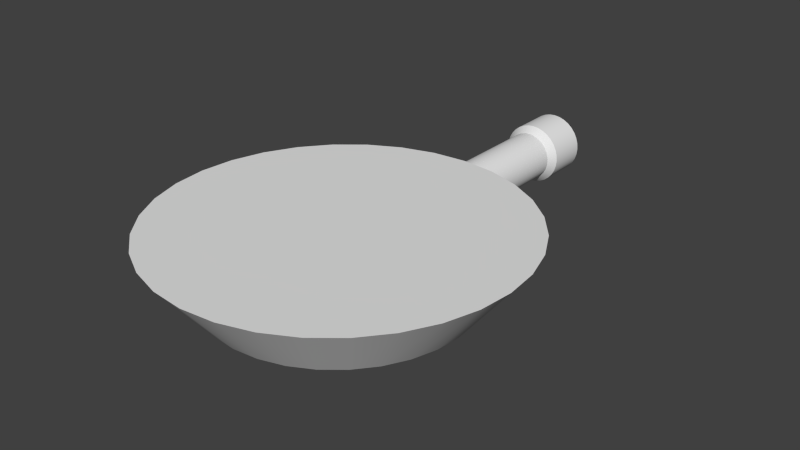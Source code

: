 # Source: bennicannon.blend  (saved by Blender 2.67.0; exported with 4.5.12 LTS)
import bpy
from mathutils import Matrix  # noqa: F401  (used for matrix-valued properties, if any)

bpy.ops.wm.read_factory_settings(use_empty=True)
scene = bpy.context.scene
scene.name = 'Scene'

# ---- collections
col_collection_1 = bpy.data.collections.new('Collection 1'); scene.collection.children.link(col_collection_1)

# ---- world
world_world = bpy.data.worlds.new('World'); scene.world = world_world
world_world.color = (0.05088, 0.05088, 0.05088)
world_world.use_sun_shadow = False
world_world.sun_shadow_jitter_overblur = 0.0
world_world.cycles.sampling_method = 'MANUAL'
world_world.cycles.sample_map_resolution = 256

# ---- meshes
me_circle = bpy.data.meshes.new('Circle')
me_circle.from_pydata([(0.1419, -0.7135, -0.3413), (0.1951, -0.9808, 0.0), (3.258e-07, -1.0, 0.0), (2.029e-07, -0.7274, -0.3413), (0.2784, -0.6721, -0.3413), (0.3827, -0.9239, 0.0), (-1.192e-07, 2.935e-07, 0.0), (-0.1951, -0.9808, 0.0), (-0.1419, -0.7135, -0.3413), (-1.257e-07, 2.98e-07, -0.3413), (0.4041, -0.6049, -0.3413), (0.5556, -0.8315, 0.0), (-0.3827, -0.9239, 0.0), (-0.2784, -0.6721, -0.3413), (0.7071, -0.7071, 0.0), (0.5144, -0.5144, -0.3413), (-0.5556, -0.8315, 0.0), (-0.4041, -0.6049, -0.3413), (0.8315, -0.5556, 0.0), (0.6049, -0.4041, -0.3413), (-0.7071, -0.7071, 0.0), (-0.5144, -0.5144, -0.3413), (0.9239, -0.3827, 0.0), (0.6721, -0.2784, -0.3413), (-0.8315, -0.5556, 0.0), (-0.6049, -0.4041, -0.3413), (0.9808, -0.1951, 0.0), (0.7135, -0.1419, -0.3413), (-0.9239, -0.3827, 0.0), (-0.6721, -0.2784, -0.3413), (1.0, 9.656e-07, 0.0), (0.7274, 7.842e-07, -0.3413), (-0.9808, -0.1951, 0.0), (-0.7135, -0.1419, -0.3413), (0.7135, 0.1419, -0.3413), (0.9808, 0.1951, 0.0), (-1.0, 7.55e-08, 0.0), (-0.7274, 1.367e-07, -0.3413), (0.6721, 0.2784, -0.3413), (0.9239, 0.3827, 0.0), (-0.9808, 0.1951, 0.0), (-0.7135, 0.1419, -0.3413), (0.6049, 0.4041, -0.3413), (0.8315, 0.5556, 0.0), (-0.9239, 0.3827, 0.0), (-0.6721, 0.2784, -0.3413), (0.7071, 0.7071, 0.0), (0.5144, 0.5144, -0.3413), (-0.8315, 0.5556, 0.0), (-0.6049, 0.4041, -0.3413), (0.5556, 0.8315, 0.0), (0.4041, 0.6049, -0.3413), (-0.7071, 0.7071, 0.0), (-0.5144, 0.5144, -0.3413), (0.3827, 0.9239, 0.0), (0.2784, 0.6721, -0.3413), (-0.5556, 0.8315, 0.0), (-0.4041, 0.6049, -0.3413), (0.1951, 0.9808, 0.0), (0.1419, 0.7135, -0.3413), (-0.3827, 0.9239, 0.0), (-0.2784, 0.6721, -0.3413), (-3.414e-08, 0.7274, -0.3413), (-3.823e-08, 0.7472, -0.3165), (0.02683, 0.7467, -0.3139), (0.02683, 0.9621, -0.04412), (-2.075e-09, 0.9669, -0.04148), (0.0, 1.0, 0.0), (0.05262, 0.9533, -0.05195), (0.05262, 0.7504, -0.306), (0.0764, 0.7582, -0.2933), (0.09724, 0.7698, -0.2762), (0.1143, 0.7848, -0.2554), (0.127, 0.8025, -0.2316), (0.1349, 0.8224, -0.2058), (0.0764, 0.9408, -0.06466), (0.1375, 0.8435, -0.179), (0.1349, 0.8652, -0.1522), (0.127, 0.8866, -0.1264), (0.1143, 0.9068, -0.1026), (0.09724, 0.9251, -0.08176), (-0.1951, 0.9808, 0.0), (-0.1419, 0.7135, -0.3413), (-0.02683, 0.7467, -0.3139), (-0.02683, 0.9621, -0.04412), (-0.05262, 0.9533, -0.05195), (-0.05262, 0.7504, -0.306), (-0.0764, 0.9408, -0.06466), (-0.09724, 0.9251, -0.08176), (-0.1143, 0.9068, -0.1026), (-0.127, 0.8866, -0.1264), (-0.1349, 0.8652, -0.1522), (-0.1375, 0.8435, -0.179), (-0.0764, 0.7582, -0.2933), (-0.1349, 0.8224, -0.2058), (-0.127, 0.8025, -0.2316), (-0.1143, 0.7848, -0.2554), (-0.09724, 0.7698, -0.2762), (0.02683, 1.63, -0.04412), (0.0, 1.63, -0.04148), (0.05262, 1.63, -0.05195), (0.03367, 1.673, -0.009744), (-4.162e-09, 1.673, -0.006428), (-0.02683, 1.63, -0.04412), (0.0764, 1.63, -0.06466), (0.06604, 1.673, -0.01956), (-0.03367, 1.673, -0.009744), (2.564e-08, 1.901, -0.006428), (0.03367, 1.901, -0.009744), (-0.05262, 1.63, -0.05195), (0.09724, 1.63, -0.08176), (0.09587, 1.673, -0.03551), (0.06604, 1.901, -0.01956), (-0.06604, 1.673, -0.01956), (-0.03367, 1.901, -0.009744), (2.755e-08, 1.901, -0.03834), (0.02744, 1.901, -0.04104), (-0.0764, 1.63, -0.06466), (0.1143, 1.63, -0.1026), (0.122, 1.673, -0.05697), (0.09587, 1.901, -0.03551), (0.05382, 1.901, -0.04905), (-0.09587, 1.673, -0.03551), (-0.06604, 1.901, -0.01956), (-0.02744, 1.901, -0.04104), (2.755e-08, 1.833, -0.03834), (0.02744, 1.833, -0.04104), (-0.09724, 1.63, -0.08176), (0.127, 1.63, -0.1264), (0.1435, 1.673, -0.08312), (0.122, 1.901, -0.05697), (0.07814, 1.901, -0.06205), (0.05382, 1.833, -0.04905), (-0.122, 1.673, -0.05697), (-0.09587, 1.901, -0.03551), (-0.05382, 1.901, -0.04905), (-0.02744, 1.833, -0.04104), (-0.1143, 1.63, -0.1026), (0.1349, 1.63, -0.1522), (0.1594, 1.673, -0.113), (0.1435, 1.901, -0.08312), (0.09946, 1.901, -0.07954), (0.07814, 1.833, -0.06205), (-0.05382, 1.833, -0.04905), (-0.1435, 1.673, -0.08312), (-0.122, 1.901, -0.05697), (-0.07814, 1.901, -0.06205), (-0.127, 1.63, -0.1264), (0.1375, 1.63, -0.179), (0.1692, 1.673, -0.1453), (0.1594, 1.901, -0.113), (0.1169, 1.901, -0.1009), (0.09946, 1.833, -0.07954), (-0.07814, 1.833, -0.06205), (-0.1594, 1.673, -0.113), (-0.1435, 1.901, -0.08312), (-0.09946, 1.901, -0.07954), (-0.1349, 1.63, -0.1522), (0.1349, 1.63, -0.2058), (0.1726, 1.673, -0.179), (0.1692, 1.901, -0.1453), (0.1299, 1.901, -0.1252), (0.1169, 1.833, -0.1009), (-0.09946, 1.833, -0.07954), (-0.1692, 1.673, -0.1453), (-0.1594, 1.901, -0.113), (-0.1169, 1.901, -0.1009), (-0.1375, 1.63, -0.179), (0.127, 1.63, -0.2316), (0.1692, 1.673, -0.2127), (0.1726, 1.901, -0.179), (0.1379, 1.901, -0.1516), (0.1299, 1.833, -0.1252), (-0.1169, 1.833, -0.1009), (-0.1726, 1.673, -0.179), (-0.1692, 1.901, -0.1453), (-0.1299, 1.901, -0.1252), (-0.1349, 1.63, -0.2058), (0.1143, 1.63, -0.2554), (0.1594, 1.673, -0.245), (0.1692, 1.901, -0.2127), (0.1407, 1.901, -0.179), (0.1379, 1.833, -0.1516), (-0.1299, 1.833, -0.1252), (-0.1692, 1.673, -0.2127), (-0.1726, 1.901, -0.179), (-0.1379, 1.901, -0.1516), (-0.127, 1.63, -0.2316), (0.09724, 1.63, -0.2762), (0.1435, 1.673, -0.2749), (0.1594, 1.901, -0.245), (0.1379, 1.901, -0.2064), (0.1407, 1.833, -0.179), (-0.1379, 1.833, -0.1516), (-0.1594, 1.673, -0.245), (-0.1692, 1.901, -0.2127), (-0.1407, 1.901, -0.179), (-0.1143, 1.63, -0.2554), (0.0764, 1.63, -0.2933), (0.122, 1.673, -0.301), (0.1435, 1.901, -0.2749), (0.1299, 1.901, -0.2328), (0.1379, 1.833, -0.2064), (-0.1407, 1.833, -0.179), (-0.1435, 1.673, -0.2749), (-0.1594, 1.901, -0.245), (-0.1379, 1.901, -0.2064), (-0.09724, 1.63, -0.2762), (0.05262, 1.63, -0.306), (0.09587, 1.673, -0.3225), (0.122, 1.901, -0.301), (0.1169, 1.901, -0.2571), (0.1299, 1.833, -0.2328), (-0.1379, 1.833, -0.2064), (-0.122, 1.673, -0.301), (-0.1435, 1.901, -0.2749), (-0.1299, 1.901, -0.2328), (-0.0764, 1.63, -0.2933), (0.02683, 1.63, -0.3139), (0.06604, 1.673, -0.3384), (0.09587, 1.901, -0.3225), (0.09946, 1.901, -0.2784), (0.1169, 1.833, -0.2571), (-0.1299, 1.833, -0.2328), (-0.09587, 1.673, -0.3225), (-0.122, 1.901, -0.301), (-0.1169, 1.901, -0.2571), (-0.05262, 1.63, -0.306), (-4.481e-08, 1.63, -0.3165), (0.03367, 1.673, -0.3482), (0.06604, 1.901, -0.3384), (0.07814, 1.901, -0.2959), (0.09946, 1.833, -0.2784), (-0.1169, 1.833, -0.2571), (-0.06604, 1.673, -0.3384), (-0.09587, 1.901, -0.3225), (-0.09946, 1.901, -0.2784), (-0.02683, 1.63, -0.3139), (-6.039e-08, 1.673, -0.3516), (0.03367, 1.901, -0.3482), (0.05382, 1.901, -0.3089), (0.07814, 1.833, -0.2959), (-0.09946, 1.833, -0.2784), (-0.03367, 1.673, -0.3482), (-0.06604, 1.901, -0.3384), (-0.07814, 1.901, -0.2959), (-3.059e-08, 1.901, -0.3516), (0.02744, 1.901, -0.3169), (0.05382, 1.833, -0.3089), (-0.07814, 1.833, -0.2959), (-0.03367, 1.901, -0.3482), (-0.05382, 1.901, -0.3089), (-1.828e-08, 1.901, -0.3196), (0.02744, 1.833, -0.3169), (-0.05382, 1.833, -0.3089), (-0.02744, 1.901, -0.3169), (-1.828e-08, 1.833, -0.3196), (-0.02744, 1.833, -0.3169), (-3.059e-08, 1.901, -0.3516), (-0.03367, 1.901, -0.3482), (0.5144, 0.5144, -0.3413), (0.4041, 0.6049, -0.3413), (-0.09587, 1.901, -0.3225), (-0.06604, 1.901, -0.3384), (0.5144, -0.5144, -0.3413), (0.6049, -0.4041, -0.3413), (-0.1594, 1.901, -0.113), (-0.1692, 1.901, -0.1453), (0.1692, 1.673, -0.2127), (0.1594, 1.673, -0.245), (0.127, 1.63, -0.2316), (0.1143, 1.63, -0.2554), (0.1299, 1.901, -0.2328), (0.1169, 1.901, -0.2571), (-0.1143, 1.63, -0.2554), (-0.09724, 1.63, -0.2762), (0.02683, 0.9621, -0.04412), (-2.075e-09, 0.9669, -0.04148), (0.7071, 0.7071, 0.0), (0.5556, 0.8315, 0.0), (0.7071, -0.7071, 0.0), (0.8315, -0.5556, 0.0), (-0.1143, 1.63, -0.1026), (-0.127, 1.63, -0.1264), (-0.1169, 1.901, -0.1009), (-0.1299, 1.901, -0.1252), (0.02683, 1.63, -0.04412), (0.0, 1.63, -0.04148), (0.1435, 1.901, -0.2749), (0.122, 1.901, -0.301), (-0.1375, 1.63, -0.179), (-0.1349, 1.63, -0.2058), (0.0764, 1.63, -0.2933), (0.05262, 1.63, -0.306), (0.3827, 0.9239, 0.0), (0.9239, -0.3827, 0.0), (0.122, 1.673, -0.301), (0.09587, 1.673, -0.3225), (0.09946, 1.901, -0.2784), (0.07814, 1.901, -0.2959), (0.1951, -0.9808, 0.0), (3.258e-07, -1.0, 0.0), (-0.09946, 1.833, -0.07954), (-0.1169, 1.833, -0.1009), (-0.1143, 0.7848, -0.2554), (-0.09724, 0.7698, -0.2762), (-0.8315, 0.5556, 0.0), (-0.7071, 0.7071, 0.0), (-0.6049, 0.4041, -0.3413), (-0.5144, 0.5144, -0.3413), (-0.5556, -0.8315, 0.0), (-0.7071, -0.7071, 0.0), (-0.4041, -0.6049, -0.3413), (-0.5144, -0.5144, -0.3413), (0.8315, 0.5556, 0.0), (0.1726, 1.901, -0.179), (0.1692, 1.901, -0.2127), (-0.1407, 1.833, -0.179), (-0.1379, 1.833, -0.2064), (0.1594, 1.673, -0.113), (0.1692, 1.673, -0.1453), (0.5556, -0.8315, 0.0), (-0.09946, 1.901, -0.2784), (-0.07814, 1.901, -0.2959), (-0.02683, 0.9621, -0.04412), (-0.5556, 0.8315, 0.0), (0.09587, 1.901, -0.3225), (0.06604, 1.901, -0.3384), (-0.3827, -0.9239, 0.0), (0.1299, 1.901, -0.1252), (0.1379, 1.901, -0.1516), (0.05382, 1.833, -0.04905), (0.07814, 1.833, -0.06205), (-0.1407, 1.901, -0.179), (-0.1379, 1.901, -0.2064), (0.09946, 1.901, -0.07954), (0.1169, 1.901, -0.1009), (0.6721, -0.2784, -0.3413), (2.755e-08, 1.833, -0.03834), (0.02744, 1.833, -0.04104), (0.1951, 0.9808, 0.0), (0.1143, 0.7848, -0.2554), (0.127, 0.8025, -0.2316), (-0.1594, 1.901, -0.245), (-0.1435, 1.901, -0.2749), (-0.122, 1.673, -0.05697), (-0.1435, 1.673, -0.08312), (0.05382, 1.833, -0.3089), (0.02744, 1.833, -0.3169), (0.1407, 1.833, -0.179), (0.1379, 1.833, -0.2064), (0.0764, 0.7582, -0.2933), (0.09724, 0.7698, -0.2762), (-0.6721, 0.2784, -0.3413), (0.1299, 1.833, -0.1252), (0.1379, 1.833, -0.1516), (0.127, 1.63, -0.1264), (0.1349, 1.63, -0.1522), (-0.6049, -0.4041, -0.3413), (0.2784, 0.6721, -0.3413), (0.1419, 0.7135, -0.3413), (-0.1594, 1.673, -0.245), (-0.1435, 1.673, -0.2749), (0.03367, 1.673, -0.009744), (-4.162e-09, 1.673, -0.006428), (-0.1299, 1.833, -0.2328), (0.122, 1.901, -0.05697), (0.1435, 1.901, -0.08312), (-0.0764, 1.63, -0.2933), (-0.05262, 1.63, -0.306), (-0.09587, 1.673, -0.3225), (-0.06604, 1.673, -0.3384), (0.09946, 1.833, -0.2784), (0.07814, 1.833, -0.2959), (-0.05382, 1.901, -0.04905), (-0.07814, 1.901, -0.06205), (2.564e-08, 1.901, -0.006428), (0.03367, 1.901, -0.009744), (0.1349, 1.63, -0.2058), (0.05382, 1.901, -0.3089), (0.02744, 1.901, -0.3169), (0.1726, 1.673, -0.179), (-0.1299, 1.901, -0.2328), (0.05262, 0.9533, -0.05195), (0.0764, 0.9408, -0.06466), (-0.127, 1.63, -0.2316), (-0.05382, 1.833, -0.04905), (-0.07814, 1.833, -0.06205), (0.1379, 1.901, -0.2064), (-0.7135, 0.1419, -0.3413), (-0.9808, 0.1951, 0.0), (-0.9239, 0.3827, 0.0), (-0.1379, 1.901, -0.1516), (-3.823e-08, 0.7472, -0.3165), (0.02683, 0.7467, -0.3139), (-0.6721, -0.2784, -0.3413), (-1.828e-08, 1.901, -0.3196), (-0.02744, 1.901, -0.3169), (0.06604, 1.673, -0.3384), (-0.1594, 1.673, -0.113), (-1.828e-08, 1.833, -0.3196), (-0.7274, 1.367e-07, -0.3413), (-0.05262, 0.7504, -0.306), (-0.0764, 0.7582, -0.2933), (0.09724, 1.63, -0.2762), (0.9808, -0.1951, 0.0), (1.0, 9.656e-07, 0.0), (0.4041, -0.6049, -0.3413), (-0.03367, 1.673, -0.009744), (0.1143, 1.63, -0.1026), (0.1419, -0.7135, -0.3413), (2.029e-07, -0.7274, -0.3413), (-0.1692, 1.901, -0.2127), (-0.1375, 0.8435, -0.179), (-0.1349, 0.8224, -0.2058), (-0.1349, 1.63, -0.1522), (0.09587, 1.673, -0.03551), (0.122, 1.673, -0.05697), (-0.1435, 1.901, -0.08312), (-0.1143, 0.9068, -0.1026), (-0.127, 0.8866, -0.1264), (0.1594, 1.901, -0.245), (0.1299, 1.833, -0.2328), (2.755e-08, 1.901, -0.03834), (-0.02744, 1.901, -0.04104), (-0.1951, -0.9808, 0.0), (-0.1299, 1.833, -0.1252), (-0.03367, 1.901, -0.009744), (-0.02683, 1.63, -0.04412), (0.02744, 1.901, -0.04104), (0.09724, 1.63, -0.08176), (0.03367, 1.901, -0.3482), (-0.1692, 1.673, -0.2127), (-0.06604, 1.673, -0.01956), (0.1169, 1.833, -0.1009), (0.1435, 1.673, -0.08312), (-0.02744, 1.833, -0.04104), (0.1349, 0.8224, -0.2058), (0.1375, 0.8435, -0.179), (0.02683, 1.63, -0.3139), (-4.481e-08, 1.63, -0.3165), (-3.414e-08, 0.7274, -0.3413), (0.127, 0.8866, -0.1264), (0.1143, 0.9068, -0.1026), (-0.05382, 1.833, -0.3089), (-0.02744, 1.833, -0.3169), (0.1169, 1.833, -0.2571), (-0.05262, 0.9533, -0.05195), (-0.0764, 0.9408, -0.06466), (0.1594, 1.901, -0.113), (0.06604, 1.901, -0.01956), (0.09587, 1.901, -0.03551), (-0.7135, -0.1419, -0.3413), (-0.1169, 1.901, -0.2571), (0.2784, -0.6721, -0.3413), (-0.122, 1.673, -0.301), (-0.05262, 1.63, -0.05195), (-0.06604, 1.901, -0.01956), (-0.09587, 1.901, -0.03551), (0.0764, 1.63, -0.06466), (-0.09587, 1.673, -0.03551), (0.06604, 1.673, -0.01956), (-0.03367, 1.673, -0.3482), (-0.1419, -0.7135, -0.3413), (-0.1169, 1.833, -0.2571), (-0.02683, 0.7467, -0.3139), (-0.0764, 1.63, -0.06466), (-0.09724, 1.63, -0.08176), (0.05382, 1.901, -0.04905), (0.07814, 1.901, -0.06205), (0.3827, -0.9239, 0.0), (0.1435, 1.673, -0.2749), (0.05262, 0.7504, -0.306), (-0.1419, 0.7135, -0.3413), (-0.9239, -0.3827, 0.0), (-0.9808, -0.1951, 0.0), (0.05262, 1.63, -0.05195), (-1.0, 7.55e-08, 0.0), (-0.05382, 1.901, -0.3089), (-0.2784, 0.6721, -0.3413), (0.1407, 1.901, -0.179), (-0.1692, 1.673, -0.1453), (-0.1726, 1.901, -0.179), (0.7274, 7.842e-07, -0.3413), (0.7135, 0.1419, -0.3413), (-0.09724, 0.9251, -0.08176), (0.1375, 1.63, -0.179), (-0.2784, -0.6721, -0.3413), (0.03367, 1.673, -0.3482), (-0.1349, 0.8652, -0.1522), (0.9808, 0.1951, 0.0), (-0.1379, 1.833, -0.1516), (0.09946, 1.833, -0.07954), (0.6721, 0.2784, -0.3413), (0.09724, 0.9251, -0.08176), (0.1692, 1.901, -0.1453), (-0.4041, 0.6049, -0.3413), (-0.3827, 0.9239, 0.0), (-0.1726, 1.673, -0.179), (-0.09946, 1.833, -0.2784), (-0.07814, 1.833, -0.2959), (-0.122, 1.901, -0.301), (0.7135, -0.1419, -0.3413), (0.9239, 0.3827, 0.0), (0.1349, 0.8652, -0.1522), (0.0, 1.0, 0.0), (-0.8315, -0.5556, 0.0), (-0.122, 1.901, -0.05697), (-0.127, 0.8025, -0.2316), (-0.02683, 1.63, -0.3139), (0.6049, 0.4041, -0.3413), (-0.09946, 1.901, -0.07954), (-0.1951, 0.9808, 0.0), (-6.039e-08, 1.673, -0.3516)], [], [(410, 1, 2, 3), (14, 11, 10, 15), (26, 22, 23, 502), (35, 34, 38, 503), (50, 46, 47, 51), (58, 494, 75), (58, 443, 494), (58, 442, 443), (58, 77, 442), (58, 438, 77), (58, 59, 74, 438), (75, 383, 58), (59, 342, 74), (59, 72, 342), (59, 71, 72), (59, 70, 71), (59, 69, 70), (59, 62, 64, 69), (65, 67, 58, 383), (65, 66, 67), (62, 63, 64), (60, 479, 57, 325), (44, 48, 49, 353), (36, 37, 33, 475), (506, 25, 21, 20), (425, 12, 13, 463), (1, 410, 4, 5), (18, 14, 15, 19), (406, 26, 502, 31), (503, 38, 510, 43), (54, 50, 51, 55), (97, 93, 82), (82, 96, 97), (82, 508, 96), (82, 94, 508), (82, 81, 413, 94), (93, 86, 82), (81, 91, 413), (81, 420, 91), (81, 89, 420), (81, 485, 89), (81, 448, 485), (81, 85, 448), (465, 62, 82, 86), (81, 67, 84, 85), (67, 66, 84), (465, 63, 62), (325, 57, 53, 52), (390, 44, 353, 41), (475, 33, 29, 474), (20, 21, 17, 310), (2, 425, 463, 3), (5, 4, 10, 11), (22, 18, 19, 23), (406, 31, 34, 35), (46, 43, 510, 47), (58, 54, 55, 59), (81, 82, 479, 60), (52, 53, 49, 48), (36, 390, 41, 37), (474, 29, 25, 506), (12, 310, 17, 13), (16, 328, 6), (28, 24, 6), (40, 477, 6), (307, 306, 6), (512, 497, 6), (294, 340, 6), (314, 278, 6), (30, 490, 6), (281, 295, 6), (470, 321, 6), (7, 301, 6), (311, 16, 6), (32, 28, 6), (391, 40, 6), (56, 307, 6), (505, 512, 6), (279, 294, 6), (39, 314, 6), (405, 30, 6), (280, 281, 6), (300, 470, 6), (328, 7, 6), (24, 311, 6), (477, 32, 6), (306, 391, 6), (497, 56, 6), (340, 505, 6), (278, 279, 6), (490, 39, 6), (295, 405, 6), (321, 280, 6), (301, 300, 6), (8, 487, 9), (454, 0, 9), (265, 264, 9), (483, 27, 9), (42, 493, 9), (359, 261, 9), (61, 473, 9), (308, 309, 9), (389, 45, 9), (395, 452, 9), (312, 313, 9), (411, 8, 9), (407, 454, 9), (337, 265, 9), (484, 483, 9), (260, 42, 9), (360, 359, 9), (496, 61, 9), (401, 389, 9), (358, 395, 9), (487, 312, 9), (0, 411, 9), (264, 407, 9), (27, 337, 9), (493, 484, 9), (261, 260, 9), (441, 360, 9), (473, 441, 9), (309, 496, 9), (45, 308, 9), (452, 401, 9), (313, 358, 9), (98, 99, 277, 276), (100, 98, 276, 68), (104, 100, 68, 384), (110, 104, 384, 80), (118, 110, 80, 79), (128, 118, 79, 78), (357, 128, 78, 504), (148, 357, 504, 76), (158, 148, 76, 437), (168, 158, 437, 73), (178, 168, 73, 341), (188, 178, 341, 352), (198, 188, 352, 351), (208, 198, 351, 472), (439, 208, 472, 394), (393, 440, 439, 394), (237, 440, 393, 83), (402, 227, 237, 83), (403, 217, 227, 402), (305, 207, 217, 403), (304, 197, 207, 305), (95, 187, 197, 304), (414, 177, 187, 95), (92, 167, 177, 414), (489, 415, 167, 92), (90, 147, 415, 489), (419, 137, 147, 90), (88, 127, 137, 419), (87, 117, 127, 88), (447, 456, 117, 87), (277, 99, 428, 324), (324, 428, 456, 447), (282, 467, 133, 144), (234, 224, 235, 244), (282, 144, 154, 283), (283, 154, 164, 157), (157, 164, 174, 290), (291, 290, 174, 184), (385, 291, 184, 194), (286, 101, 102, 287), (274, 385, 194, 362), (275, 274, 362, 214), (275, 214, 370, 368), (368, 370, 371, 369), (369, 371, 462, 509), (509, 462, 238, 228), (218, 228, 238, 229), (293, 218, 229, 219), (292, 293, 219, 209), (292, 209, 199, 404), (404, 199, 189, 271), (271, 189, 179, 270), (270, 179, 169, 378), (378, 169, 159, 486), (138, 486, 159, 149), (356, 138, 149, 319), (409, 356, 319, 129), (409, 129, 119, 430), (430, 119, 416, 459), (459, 416, 461, 476), (476, 461, 101, 286), (103, 287, 102, 106), (109, 103, 106, 113), (466, 109, 113, 122), (467, 466, 122, 133), (205, 216, 453, 344), (488, 513, 246, 431), (296, 297, 220, 210), (269, 190, 180, 268), (320, 160, 150, 139), (417, 130, 120, 111), (363, 108, 107, 364), (433, 123, 134, 460), (399, 346, 155, 165), (432, 498, 482, 412), (204, 215, 225, 455), (243, 234, 244, 250), (398, 488, 431, 230), (296, 210, 200, 471), (268, 180, 315, 381), (139, 150, 367, 435), (111, 120, 112, 105), (364, 107, 427, 408), (460, 134, 145, 345), (481, 399, 165, 175), (361, 432, 412, 343), (224, 455, 225, 235), (513, 243, 250, 246), (297, 398, 230, 220), (471, 200, 190, 269), (381, 315, 160, 320), (435, 367, 130, 417), (105, 112, 108, 363), (408, 427, 123, 433), (346, 345, 145, 155), (498, 481, 175, 482), (204, 361, 343, 215), (392, 491, 317, 333), (263, 262, 245, 251), (258, 396, 247, 239), (289, 326, 231, 221), (316, 421, 201, 191), (449, 495, 171, 161), (451, 366, 335, 131), (377, 116, 115, 376), (457, 135, 146, 458), (418, 166, 176, 266), (185, 196, 206, 195), (501, 344, 453, 236), (263, 251, 255, 259), (327, 239, 247, 240), (289, 221, 211, 288), (170, 316, 191, 181), (449, 161, 151, 140), (450, 451, 131, 468), (114, 376, 115, 124), (458, 146, 511, 507), (267, 266, 176, 186), (195, 206, 216, 205), (501, 236, 245, 262), (258, 259, 255, 396), (326, 327, 240, 231), (421, 288, 211, 201), (495, 170, 181, 171), (366, 140, 151, 335), (377, 450, 468, 116), (114, 124, 135, 457), (507, 511, 166, 418), (267, 186, 196, 185), (125, 126, 136), (126, 143, 136), (126, 132, 143), (132, 153, 143), (132, 142, 153), (142, 163, 153), (142, 492, 163), (492, 173, 163), (492, 162, 173), (162, 183, 173), (162, 172, 183), (172, 193, 183), (172, 182, 193), (182, 203, 193), (182, 192, 203), (192, 213, 203), (192, 202, 213), (202, 223, 213), (202, 212, 223), (212, 464, 223), (212, 222, 464), (222, 242, 464), (222, 232, 242), (232, 500, 242), (232, 241, 500), (241, 254, 500), (241, 248, 254), (248, 257, 254), (248, 253, 257), (253, 400, 257), (382, 365, 233, 226), (323, 249, 444, 478), (252, 256, 348, 380), (299, 373, 372, 298), (272, 422, 350, 388), (330, 355, 354, 329), (141, 152, 332, 469), (429, 339, 338, 423), (374, 386, 387, 375), (284, 303, 426, 285), (333, 317, 318, 334), (226, 233, 499, 322), (478, 444, 445, 397), (380, 348, 347, 379), (298, 372, 446, 273), (388, 350, 349, 480), (329, 354, 434, 336), (469, 332, 331, 121), (423, 338, 436, 424), (375, 387, 302, 156), (285, 426, 491, 392), (334, 318, 365, 382), (322, 499, 249, 323), (397, 445, 256, 252), (379, 347, 373, 299), (273, 446, 422, 272), (480, 349, 355, 330), (336, 434, 152, 141), (121, 331, 339, 429), (424, 436, 386, 374), (156, 302, 303, 284)])
me_circle.polygons.foreach_set('use_smooth', [True] * 316)
me_circle.use_remesh_preserve_volume = False
me_circle.use_remesh_preserve_attributes = False
me_circle.use_mirror_vertex_groups = False
me_circle.update()

# ---- objects
ob_circle = bpy.data.objects.new('Circle', me_circle)

# ---- transforms, parenting, visibility, modifiers, constraints
ob_circle.location = (0.0, 0.0, 0.0)
ob_circle.lineart.crease_threshold = 0.0

# ---- collection membership
col_collection_1.objects.link(ob_circle)

# ---- scene / render settings (as saved in the file)
scene.frame_start = 1; scene.frame_end = 250; scene.frame_set(1)
scene.render.engine = 'CYCLES'
scene.render.image_settings.color_mode = 'RGB'
scene.render.image_settings.compression = 90
scene.render.resolution_percentage = 50
scene.render.dither_intensity = 0.0
scene.cycles.feature_set = 'EXPERIMENTAL'
scene.cycles.use_denoising = False
scene.cycles.samples = 10
scene.cycles.sampling_pattern = 'TABULATED_SOBOL'
scene.cycles.light_sampling_threshold = 0.0
scene.cycles.use_adaptive_sampling = False
scene.cycles.use_light_tree = False
scene.cycles.blur_glossy = 0.0
scene.cycles.volume_bounces = 1
scene.cycles.pixel_filter_type = 'GAUSSIAN'
scene.cycles.sample_clamp_indirect = 0.0
scene.view_settings.view_transform = 'Standard'
bpy.context.view_layer.update()

# ---- added for rendering (the .blend has no active camera and no usable light): camera, sun
cam_auto = bpy.data.cameras.new('AutoCamera')
cam_auto.lens = 50.0
cam_auto.sensor_width = 36.0
cam_auto.clip_end = 1000.0
ob_auto_camera = bpy.data.objects.new('AutoCamera', cam_auto)
scene.collection.objects.link(ob_auto_camera)
ob_auto_camera.location = (3.27662, -3.48124, 2.44552)
ob_auto_camera.rotation_euler = (1.09748, -7.21219e-08, 0.694738)
scene.camera = ob_auto_camera
light_auto_sun = bpy.data.lights.new('AutoSun', 'SUN')
light_auto_sun.energy = 3.0
light_auto_sun.angle = 0.0523599
ob_auto_sun = bpy.data.objects.new('AutoSun', light_auto_sun)
scene.collection.objects.link(ob_auto_sun)
ob_auto_sun.rotation_euler = (0.872665, 0.174533, 0.523599)
bpy.context.view_layer.update()
